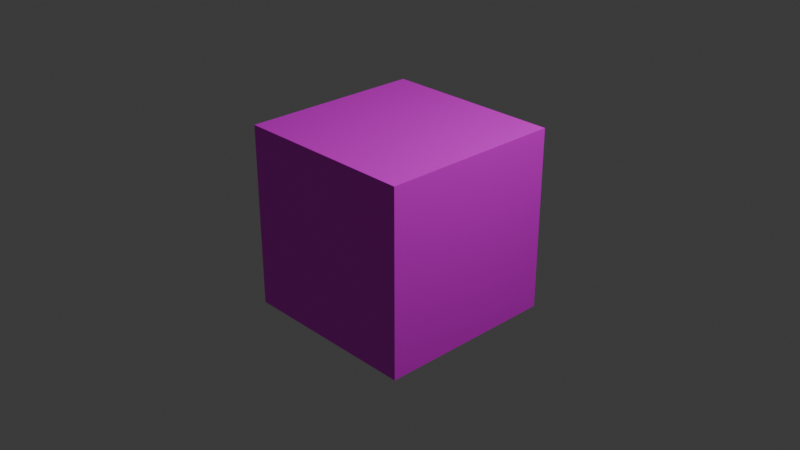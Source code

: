 # Source: blend-cube-texture-1.blend  (saved by Blender 4.3.21; exported with 4.5.12 LTS)
import bpy
from mathutils import Matrix  # noqa: F401  (used for matrix-valued properties, if any)

bpy.ops.wm.read_factory_settings(use_empty=True)
scene = bpy.context.scene
scene.name = 'Scene'

# ---- collections
col_collection = bpy.data.collections.new('Collection'); scene.collection.children.link(col_collection)

# ---- images (referenced by path relative to the original .blend; pixels are not part of the script)
import os
ASSET_DIR = os.environ.get("B2B_ASSET_DIR", "")  # directory of the original .blend (textures are referenced by path, not embedded)
HERE = os.path.dirname(os.path.abspath(__file__))  # packed textures are extracted next to this script under _unpacked/

def load_image(name, relpath, width, height, colorspace="sRGB"):
    """Load a texture the original file referenced (path relative to the .blend, or extracted next to this script)."""
    p = next((c for c in (os.path.join(HERE, relpath), os.path.join(ASSET_DIR, relpath)) if relpath and os.path.exists(c)), "")
    if p:
        img = bpy.data.images.load(p, check_existing=True)
        img.name = name
    else:  # same state as the original file: an image datablock whose file is absent (Cycles renders it pink)
        img = bpy.data.images.new(name, width, height)
        img.source = "FILE"
        img.filepath = "//" + (relpath or name)
    img.colorspace_settings.name = colorspace
    return img
img_blend_cube_texture_1 = load_image('blend-cube-texture-1', 'blend-cube-texture-1.bmp', 1024, 1024, 'sRGB')

# ---- materials (node trees are filled in below, after node groups)
mat_material = bpy.data.materials.new('Material')
mat_material.alpha_threshold = 0.0
mat_material.use_transparent_shadow = False
mat_material.roughness = 0.5
mat_material.line_color = (0.0, 0.0, 0.0, 1.0)

# ---- material node trees
mat_material.use_nodes = True; mat_material.node_tree.nodes.clear()
_N = mat_material.node_tree.nodes; _L = mat_material.node_tree.links
n0 = _N.new('ShaderNodeOutputMaterial'); n0.name = 'Material Output'; n0.location = (315, 252)
n1 = _N.new('ShaderNodeBsdfPrincipled'); n1.name = 'Principled BSDF'; n1.location = (25, 252)
n1.inputs[3].default_value = 1.45
n2 = _N.new('ShaderNodeTexImage'); n2.name = 'Image Texture'; n2.location = (-329, 133)
n2.image = img_blend_cube_texture_1
_L.new(n1.outputs[0], n0.inputs[0])
_L.new(n2.outputs[0], n1.inputs[0])
n0.is_active_output = True

# ---- world
world_world = bpy.data.worlds.new('World'); scene.world = world_world
world_world.use_nodes = True; world_world.node_tree.nodes.clear()
_N = world_world.node_tree.nodes; _L = world_world.node_tree.links
n0 = _N.new('ShaderNodeOutputWorld'); n0.name = 'World Output'; n0.location = (300, 300)
n1 = _N.new('ShaderNodeBackground'); n1.name = 'Background'; n1.location = (10, 300)
n1.inputs[0].default_value = (0.05088, 0.05088, 0.05088, 1.0)
_L.new(n1.outputs[0], n0.inputs[0])
n0.is_active_output = True
world_world.color = (0.05088, 0.05088, 0.05088)
world_world.sun_shadow_jitter_overblur = 0.0

# ---- cameras
cam_camera = bpy.data.cameras.new('Camera')
cam_camera.clip_end = 100.0
cam_camera.ortho_scale = 7.314

# ---- lights
light_light = bpy.data.lights.new('Light', 'POINT')
light_light.energy = 1000.0
light_light.shadow_soft_size = 0.1

# ---- meshes
me_cube = bpy.data.meshes.new('Cube')
me_cube.from_pydata([(1.0, 1.0, 1.0), (1.0, 1.0, -1.0), (1.0, -1.0, 1.0), (1.0, -1.0, -1.0), (-1.0, 1.0, 1.0), (-1.0, 1.0, -1.0), (-1.0, -1.0, 1.0), (-1.0, -1.0, -1.0)], [], [(0, 4, 6, 2), (3, 2, 6, 7), (7, 6, 4, 5), (5, 1, 3, 7), (1, 0, 2, 3), (5, 4, 0, 1)])
_uv = me_cube.uv_layers.new(name='UVMap')
_uv.uv.foreach_set('vector', [0.2949, 0.03846, 0.2949, 0.2949, 0.03846, 0.2949, 0.03846, 0.03846, 0.2949, 0.6282, 0.03846, 0.6282, 0.03846, 0.3718, 0.2949, 0.3718, 0.6282, 0.2949, 0.3718, 0.2949, 0.3718, 0.03846, 0.6282, 0.03846, 0.6282, 0.3718, 0.6282, 0.6282, 0.3718, 0.6282, 0.3718, 0.3718, 0.2949, 0.9615, 0.03846, 0.9615, 0.03846, 0.7051, 0.2949, 0.7051, 0.6282, 0.9615, 0.3718, 0.9615, 0.3718, 0.7051, 0.6282, 0.7051])
me_cube.materials.append(mat_material)
me_cube.use_mirror_vertex_groups = False
me_cube.update()

# ---- objects
ob_cube = bpy.data.objects.new('Cube', me_cube)
ob_light = bpy.data.objects.new('Light', light_light)
ob_camera = bpy.data.objects.new('Camera', cam_camera)

# ---- transforms, parenting, visibility, modifiers, constraints
ob_cube.location = (0.0, 0.0, 0.0)
ob_cube.lock_rotations_4d = False
ob_cube.empty_display_type = 'ARROWS'
ob_cube.lineart.crease_threshold = 0.0
ob_light.location = (4.076, 1.005, 5.904)
ob_light.rotation_euler = (0.6503, 0.05522, 1.866)
ob_light.lock_rotations_4d = False
ob_light.empty_display_type = 'ARROWS'
ob_light.color = (0.0, 0.0, 0.0, 0.0)
ob_light.lineart.crease_threshold = 0.0
ob_camera.location = (7.359, -6.926, 4.958)
ob_camera.rotation_euler = (1.109, 0.0, 0.8149)
ob_camera.lock_rotations_4d = False
ob_camera.empty_display_type = 'ARROWS'
ob_camera.color = (0.0, 0.0, 0.0, 0.0)
ob_camera.display_type = 'WIRE'
ob_camera.lineart.crease_threshold = 0.0

# ---- collection membership
col_collection.objects.link(ob_cube)
col_collection.objects.link(ob_light)
col_collection.objects.link(ob_camera)

# ---- scene / render settings (as saved in the file)
scene.camera = ob_camera
scene.frame_start = 1; scene.frame_end = 250; scene.frame_set(1)
scene.render.engine = 'BLENDER_EEVEE_NEXT'
bpy.context.view_layer.update()

